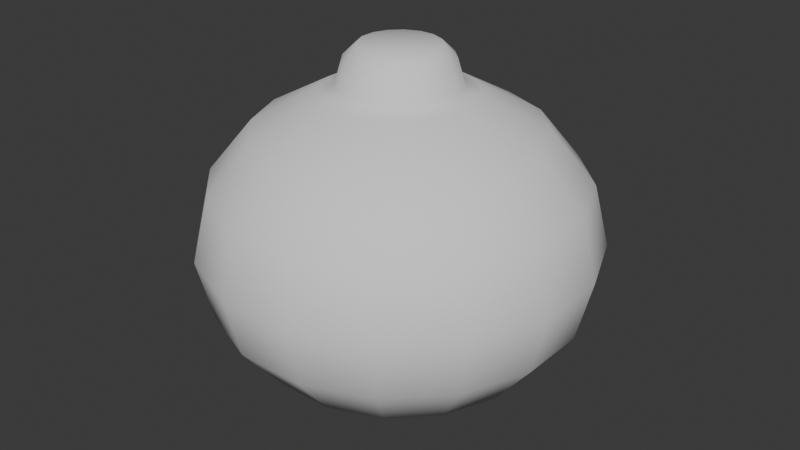# Source: farolillo_v6_auo1003.blend  (saved by Blender 4.5.91; exported with 4.5.12 LTS)
import bpy
from mathutils import Matrix  # noqa: F401  (used for matrix-valued properties, if any)

bpy.ops.wm.read_factory_settings(use_empty=True)
scene = bpy.context.scene
scene.name = 'Scene'

# ---- collections
col_collection = bpy.data.collections.new('Collection'); scene.collection.children.link(col_collection)

# ---- materials (node trees are filled in below, after node groups)
mat_farolillos = bpy.data.materials.new('Farolillos')
mat_farolillos.roughness = 1.0

# ---- material node trees
mat_farolillos.use_nodes = True; mat_farolillos.node_tree.nodes.clear()
_N = mat_farolillos.node_tree.nodes; _L = mat_farolillos.node_tree.links
n0 = _N.new('ShaderNodeBsdfPrincipled'); n0.name = 'Principled BSDF'; n0.location = (0, 300)
n0.inputs[2].default_value = 1.0
n0.inputs[13].default_value = 0.0
n1 = _N.new('ShaderNodeOutputMaterial'); n1.name = 'Material Output'; n1.location = (280, 300)
_L.new(n0.outputs[0], n1.inputs[0])
n1.is_active_output = True

# ---- world
world_world = bpy.data.worlds.new('World'); scene.world = world_world
world_world.use_nodes = True; world_world.node_tree.nodes.clear()
_N = world_world.node_tree.nodes; _L = world_world.node_tree.links
n0 = _N.new('ShaderNodeOutputWorld'); n0.name = 'World Output'; n0.location = (200, 100)
n1 = _N.new('ShaderNodeBackground'); n1.name = 'Background'; n1.location = (-200, 100)
n1.inputs[0].default_value = (0.05088, 0.05088, 0.05088, 1.0)
_L.new(n1.outputs[0], n0.inputs[0])
n0.is_active_output = True
world_world.color = (0.05088, 0.05088, 0.05088)
world_world.sun_shadow_jitter_overblur = 0.0

# ---- meshes
me_sphere = bpy.data.meshes.new('Sphere')
me_sphere.from_pydata([(0.03093, 0.1554, 0.3752), (0.03901, 0.196, 0.364), (0.07209, 0.3623, 0.2718), (0.09419, 0.4734, 0.1338), (0.1019, 0.5124, -0.02892), (0.09419, 0.4734, -0.1917), (0.07209, 0.3623, -0.3296), (0.03901, 0.196, -0.4218), (0.01989, 0.09985, -0.446), (0.08809, 0.1317, 0.3752), (0.1111, 0.1661, 0.364), (0.2053, 0.3071, 0.2718), (0.2682, 0.4013, 0.1338), (0.2903, 0.4344, -0.02892), (0.2682, 0.4013, -0.1917), (0.2053, 0.3071, -0.3296), (0.1111, 0.1661, -0.4218), (0.05664, 0.08463, -0.446), (0.1318, 0.08796, 0.3752), (0.1663, 0.111, 0.364), (0.3072, 0.2052, 0.2718), (0.4014, 0.2681, 0.1338), (0.4345, 0.2902, -0.02892), (0.4014, 0.2681, -0.1917), (0.3072, 0.2052, -0.3296), (0.1663, 0.111, -0.4218), (0.08476, 0.05651, -0.446), (0.02683, 0.1347, 0.4477), (0.1555, 0.0308, 0.3752), (0.1961, 0.03888, 0.364), (0.3624, 0.07195, 0.2718), (0.4735, 0.09405, 0.1338), (0.5125, 0.1018, -0.02892), (0.4735, 0.09405, -0.1917), (0.3624, 0.07195, -0.3296), (0.1961, 0.03888, -0.4218), (0.09999, 0.01975, -0.446), (0.1555, -0.03107, 0.3752), (0.1961, -0.03914, 0.364), (0.3624, -0.07222, 0.2718), (0.4735, -0.09432, 0.1338), (0.5125, -0.1021, -0.02892), (0.4735, -0.09432, -0.1917), (0.3624, -0.07222, -0.3296), (0.1961, -0.03914, -0.4218), (0.09999, -0.02002, -0.446), (0.1318, -0.08823, 0.3752), (0.1663, -0.1112, 0.364), (0.3072, -0.2054, 0.2718), (0.4014, -0.2683, 0.1338), (0.4345, -0.2904, -0.02892), (0.4014, -0.2683, -0.1917), (0.3072, -0.2054, -0.3296), (0.1663, -0.1112, -0.4218), (0.08476, -0.05677, -0.446), (0.08809, -0.132, 0.3752), (0.1111, -0.1664, 0.364), (0.2053, -0.3074, 0.2718), (0.2682, -0.4016, 0.1338), (0.2903, -0.4346, -0.02892), (0.2682, -0.4016, -0.1917), (0.2053, -0.3074, -0.3296), (0.1111, -0.1664, -0.4218), (0.05664, -0.0849, -0.446), (0.03093, -0.1557, 0.3752), (0.03901, -0.1963, 0.364), (0.07209, -0.3625, 0.2718), (0.09419, -0.4736, 0.1338), (0.1019, -0.5126, -0.02892), (0.09419, -0.4736, -0.1917), (0.07209, -0.3625, -0.3296), (0.03901, -0.1963, -0.4218), (0.01989, -0.1001, -0.446), (-0.03093, -0.1557, 0.3752), (-0.03901, -0.1963, 0.364), (-0.07209, -0.3625, 0.2718), (-0.09419, -0.4736, 0.1338), (-0.1019, -0.5126, -0.02892), (-0.09419, -0.4736, -0.1917), (-0.07209, -0.3625, -0.3296), (-0.03901, -0.1963, -0.4218), (-0.01989, -0.1001, -0.446), (-0.08809, -0.132, 0.3752), (-0.1111, -0.1664, 0.364), (-0.2053, -0.3074, 0.2718), (-0.2682, -0.4015, 0.1338), (-0.2903, -0.4346, -0.02892), (-0.2682, -0.4015, -0.1917), (-0.2053, -0.3074, -0.3296), (-0.1111, -0.1664, -0.4218), (-0.05664, -0.0849, -0.446), (0.01989, 0.09985, -0.481), (-0.1318, -0.08823, 0.3752), (-0.1663, -0.1112, 0.364), (-0.3072, -0.2054, 0.2718), (-0.4014, -0.2683, 0.1338), (-0.4345, -0.2904, -0.02892), (-0.4014, -0.2683, -0.1917), (-0.3072, -0.2054, -0.3296), (-0.1663, -0.1112, -0.4218), (-0.08476, -0.05677, -0.446), (-0.1555, -0.03107, 0.3752), (-0.1961, -0.03914, 0.364), (-0.3624, -0.07222, 0.2718), (-0.4735, -0.09432, 0.1338), (-0.5125, -0.1021, -0.02892), (-0.4735, -0.09432, -0.1917), (-0.3624, -0.07222, -0.3296), (-0.1961, -0.03914, -0.4218), (-0.09999, -0.02002, -0.446), (-0.1555, 0.0308, 0.3752), (-0.1961, 0.03888, 0.364), (-0.3624, 0.07195, 0.2718), (-0.4735, 0.09405, 0.1338), (-0.5125, 0.1018, -0.02892), (-0.4735, 0.09405, -0.1917), (-0.3624, 0.07195, -0.3296), (-0.1961, 0.03888, -0.4218), (-0.09999, 0.01975, -0.446), (-0.1318, 0.08796, 0.3752), (-0.1663, 0.111, 0.364), (-0.3072, 0.2052, 0.2718), (-0.4014, 0.2681, 0.1338), (-0.4345, 0.2902, -0.02892), (-0.4014, 0.2681, -0.1917), (-0.3072, 0.2052, -0.3296), (-0.1663, 0.111, -0.4218), (-0.08476, 0.0565, -0.446), (-0.08809, 0.1317, 0.3752), (-0.1111, 0.1661, 0.364), (-0.2053, 0.3071, 0.2718), (-0.2682, 0.4013, 0.1338), (-0.2903, 0.4344, -0.02892), (-0.2682, 0.4013, -0.1917), (-0.2053, 0.3071, -0.3296), (-0.1111, 0.1661, -0.4218), (-0.05664, 0.08463, -0.446), (-0.03093, 0.1554, 0.3752), (-0.03901, 0.196, 0.364), (-0.07209, 0.3623, 0.2718), (-0.09419, 0.4734, 0.1338), (-0.1019, 0.5124, -0.02892), (-0.09419, 0.4734, -0.1917), (-0.07209, 0.3623, -0.3296), (-0.03901, 0.196, -0.4218), (-0.01989, 0.09985, -0.446), (0.07641, 0.1142, 0.4477), (0.1143, 0.07627, 0.4477), (0.1349, 0.0267, 0.4477), (0.1349, -0.02696, 0.4477), (0.1143, -0.07654, 0.4477), (0.07641, -0.1145, 0.4477), (0.02683, -0.135, 0.4477), (-0.02683, -0.135, 0.4477), (-0.07641, -0.1145, 0.4477), (-0.1143, -0.07654, 0.4477), (-0.1349, -0.02696, 0.4477), (-0.1349, 0.0267, 0.4477), (-0.1143, 0.07627, 0.4477), (-0.07641, 0.1142, 0.4477), (-0.02683, 0.1347, 0.4477), (0.05664, 0.08463, -0.481), (0.08476, 0.05651, -0.481), (0.09999, 0.01975, -0.481), (0.09999, -0.02002, -0.481), (0.08476, -0.05677, -0.481), (0.05664, -0.0849, -0.481), (0.01989, -0.1001, -0.481), (-0.01989, -0.1001, -0.481), (-0.05664, -0.0849, -0.481), (-0.08476, -0.05677, -0.481), (-0.09999, -0.02002, -0.481), (-0.09999, 0.01975, -0.481), (-0.08476, 0.0565, -0.481), (-0.05664, 0.08463, -0.481), (-0.01989, 0.09985, -0.481), (0.02025, 0.1017, 0.4803), (-0.02025, 0.1017, 0.4803), (-0.05766, 0.08617, 0.4803), (-0.0863, 0.05753, 0.4803), (-0.1018, 0.02012, 0.4803), (-0.1018, -0.02039, 0.4803), (-0.0863, -0.0578, 0.4803), (-0.05766, -0.08643, 0.4803), (-0.02025, -0.1019, 0.4803), (0.02025, -0.1019, 0.4803), (0.05766, -0.08643, 0.4803), (0.0863, -0.0578, 0.4803), (0.1018, -0.02039, 0.4803), (0.1018, 0.02012, 0.4803), (0.0863, 0.05753, 0.4803), (0.05766, 0.08617, 0.4803)], [], [(137, 128, 159, 160), (127, 136, 174, 173), (139, 138, 1, 2), (138, 137, 0, 1), (143, 142, 5, 6), (140, 139, 2, 3), (144, 143, 6, 7), (140, 3, 4, 141), (145, 144, 7, 8), (13, 14, 5, 4), (7, 16, 17, 8), (28, 18, 147, 148), (8, 91, 175, 145), (20, 11, 10, 19), (0, 9, 10, 1), (11, 12, 3, 2), (11, 2, 1, 10), (15, 16, 7, 6), (12, 13, 4, 3), (18, 9, 146, 147), (118, 127, 173, 172), (16, 25, 26, 17), (22, 23, 14, 13), (64, 55, 151, 152), (63, 72, 167, 166), (34, 24, 23, 33), (9, 18, 19, 10), (24, 15, 14, 23), (20, 21, 12, 11), (24, 25, 16, 15), (12, 21, 22, 13), (119, 110, 157, 158), (45, 54, 165, 164), (32, 33, 23, 22), (128, 119, 158, 159), (17, 26, 162, 161), (29, 30, 20, 19), (28, 29, 19, 18), (43, 44, 35, 34), (30, 31, 21, 20), (34, 35, 25, 24), (21, 31, 32, 22), (25, 35, 36, 26), (55, 46, 150, 151), (90, 100, 170, 169), (81, 90, 169, 168), (38, 39, 30, 29), (28, 37, 38, 29), (42, 43, 34, 33), (49, 40, 39, 48), (40, 41, 32, 31), (40, 31, 30, 39), (41, 42, 33, 32), (35, 44, 45, 36), (92, 82, 154, 155), (46, 37, 149, 150), (37, 46, 47, 38), (47, 48, 39, 38), (51, 52, 43, 42), (62, 53, 52, 61), (53, 44, 43, 52), (49, 50, 41, 40), (41, 50, 51, 42), (44, 53, 54, 45), (82, 73, 153, 154), (54, 63, 166, 165), (56, 57, 48, 47), (60, 61, 52, 51), (57, 58, 49, 48), (67, 68, 59, 58), (58, 59, 50, 49), (50, 59, 60, 51), (53, 62, 63, 54), (9, 0, 27, 146), (8, 17, 161, 91), (46, 55, 56, 47), (37, 28, 148, 149), (109, 118, 172, 171), (69, 70, 61, 60), (66, 67, 58, 57), (70, 71, 62, 61), (77, 68, 67, 76), (68, 69, 60, 59), (62, 71, 72, 63), (72, 81, 168, 167), (65, 66, 57, 56), (64, 65, 56, 55), (0, 137, 160, 27), (36, 45, 164, 163), (75, 76, 67, 66), (78, 79, 70, 69), (79, 80, 71, 70), (86, 87, 78, 77), (77, 78, 69, 68), (71, 80, 81, 72), (65, 74, 75, 66), (64, 73, 74, 65), (110, 101, 156, 157), (136, 145, 175, 174), (84, 85, 76, 75), (88, 89, 80, 79), (85, 86, 77, 76), (96, 97, 87, 86), (80, 89, 90, 81), (73, 64, 152, 153), (83, 84, 75, 74), (73, 82, 83, 74), (78, 87, 88, 79), (26, 36, 163, 162), (98, 99, 89, 88), (95, 96, 86, 85), (106, 97, 96, 105), (89, 99, 100, 90), (93, 94, 84, 83), (92, 93, 83, 82), (97, 98, 88, 87), (94, 95, 85, 84), (104, 105, 96, 95), (107, 108, 99, 98), (115, 106, 105, 114), (99, 108, 109, 100), (101, 92, 155, 156), (102, 103, 94, 93), (92, 101, 102, 93), (106, 107, 98, 97), (94, 103, 104, 95), (107, 116, 117, 108), (113, 114, 105, 104), (124, 125, 116, 115), (108, 117, 118, 109), (111, 112, 103, 102), (101, 110, 111, 102), (115, 116, 107, 106), (103, 112, 113, 104), (100, 109, 171, 170), (122, 123, 114, 113), (123, 124, 115, 114), (117, 126, 127, 118), (130, 121, 120, 129), (110, 119, 120, 111), (121, 122, 113, 112), (121, 112, 111, 120), (116, 125, 126, 117), (126, 135, 136, 127), (132, 133, 124, 123), (143, 134, 133, 142), (119, 128, 129, 120), (134, 125, 124, 133), (130, 131, 122, 121), (134, 135, 126, 125), (122, 131, 132, 123), (141, 142, 133, 132), (138, 139, 130, 129), (137, 138, 129, 128), (142, 141, 4, 5), (139, 140, 131, 130), (143, 144, 135, 134), (131, 140, 141, 132), (135, 144, 145, 136), (155, 154, 183, 182), (159, 158, 179, 178), (149, 148, 189, 188), (156, 155, 182, 181), (160, 159, 178, 177), (146, 27, 176, 191), (153, 152, 185, 184), (160, 177, 176, 27), (150, 149, 188, 187), (157, 156, 181, 180), (147, 146, 191, 190), (154, 153, 184, 183), (151, 150, 187, 186), (158, 157, 180, 179), (148, 147, 190, 189), (175, 168, 169, 174), (174, 169, 170, 173), (152, 151, 186, 185), (91, 161, 166, 167), (161, 162, 165, 166), (162, 163, 164, 165), (170, 171, 172, 173), (167, 168, 175, 91), (176, 177, 184, 185), (177, 178, 183, 184), (191, 186, 187, 190), (176, 185, 186, 191), (180, 181, 182, 179), (179, 182, 183, 178), (14, 15, 6, 5), (190, 187, 188, 189)])
me_sphere.polygons.foreach_set('use_smooth', [True] * 190)
_uv = me_sphere.uv_layers.new(name='UVMap')
_uv.uv.foreach_set('vector', [0.8307, 0.01356, 0.8524, 0.04255, 0.8212, 0.05959, 0.8079, 0.04327, 0.6879, 0.2413, 0.6879, 0.2204, 0.7027, 0.2232, 0.7027, 0.2384, 0.5761, 0.1716, 0.6369, 0.1867, 0.6331, 0.2221, 0.5703, 0.2105, 0.6369, 0.1867, 0.6568, 0.1901, 0.6546, 0.2234, 0.6331, 0.2221, 0.4153, 0.151, 0.4588, 0.1535, 0.4545, 0.1938, 0.4119, 0.1884, 0.5326, 0.163, 0.5761, 0.1716, 0.5703, 0.2105, 0.5265, 0.204, 0.3551, 0.1519, 0.4153, 0.151, 0.4119, 0.1884, 0.3521, 0.1836, 0.5326, 0.163, 0.5265, 0.204, 0.4904, 0.1986, 0.4957, 0.1573, 0.3089, 0.1512, 0.3551, 0.1519, 0.3521, 0.1836, 0.3045, 0.1759, 0.4847, 0.2389, 0.4486, 0.2331, 0.4545, 0.1938, 0.4904, 0.1986, 0.3521, 0.1836, 0.344, 0.2151, 0.2942, 0.2022, 0.3045, 0.1759, 0.7067, 0.03465, 0.7313, 0.0123, 0.7486, 0.04146, 0.7334, 0.0553, 0.7093, 0.1856, 0.7185, 0.1976, 0.7082, 0.2089, 0.6954, 0.201, 0.5613, 0.2928, 0.5663, 0.2507, 0.6323, 0.2597, 0.6314, 0.3007, 0.6546, 0.2234, 0.6556, 0.2603, 0.6323, 0.2597, 0.6331, 0.2221, 0.5663, 0.2507, 0.5212, 0.2447, 0.5265, 0.204, 0.5703, 0.2105, 0.5663, 0.2507, 0.5703, 0.2105, 0.6331, 0.2221, 0.6323, 0.2597, 0.4054, 0.2256, 0.344, 0.2151, 0.3521, 0.1836, 0.4119, 0.1884, 0.5212, 0.2447, 0.4847, 0.2389, 0.4904, 0.1986, 0.5265, 0.204, 0.7313, 0.0123, 0.7626, 0.0001111, 0.768, 0.03419, 0.7486, 0.04146, 0.6956, 0.2608, 0.6879, 0.2413, 0.7027, 0.2384, 0.7081, 0.2527, 0.344, 0.2151, 0.3351, 0.2492, 0.2823, 0.2309, 0.2942, 0.2022, 0.4783, 0.279, 0.4413, 0.2724, 0.4486, 0.2331, 0.4847, 0.2389, 0.7185, 0.1601, 0.6968, 0.1311, 0.728, 0.1141, 0.7413, 0.1304, 0.7955, 0.2371, 0.787, 0.2572, 0.7738, 0.2486, 0.7799, 0.2339, 0.3856, 0.3022, 0.3976, 0.2637, 0.4413, 0.2724, 0.4322, 0.3122, 0.6556, 0.2603, 0.6576, 0.3005, 0.6314, 0.3007, 0.6323, 0.2597, 0.3976, 0.2637, 0.4054, 0.2256, 0.4486, 0.2331, 0.4413, 0.2724, 0.5613, 0.2928, 0.5156, 0.2858, 0.5212, 0.2447, 0.5663, 0.2507, 0.3976, 0.2637, 0.3351, 0.2492, 0.344, 0.2151, 0.4054, 0.2256, 0.5212, 0.2447, 0.5156, 0.2858, 0.4783, 0.279, 0.4847, 0.2389, 0.8613, 0.07591, 0.8575, 0.1093, 0.8249, 0.09997, 0.8271, 0.07951, 0.7881, 0.1927, 0.7962, 0.2147, 0.7801, 0.2179, 0.7743, 0.2031, 0.4714, 0.3186, 0.4322, 0.3122, 0.4413, 0.2724, 0.4783, 0.279, 0.8524, 0.04255, 0.8613, 0.07591, 0.8271, 0.07951, 0.8212, 0.05959, 0.7279, 0.1761, 0.7488, 0.1738, 0.7475, 0.1891, 0.7322, 0.1907, 0.6339, 0.3467, 0.5586, 0.3367, 0.5613, 0.2928, 0.6314, 0.3007, 0.6624, 0.3454, 0.6339, 0.3467, 0.6314, 0.3007, 0.6576, 0.3005, 0.3712, 0.3444, 0.3025, 0.3203, 0.32, 0.2834, 0.3856, 0.3022, 0.5586, 0.3367, 0.5102, 0.3281, 0.5156, 0.2858, 0.5613, 0.2928, 0.3856, 0.3022, 0.32, 0.2834, 0.3351, 0.2492, 0.3976, 0.2637, 0.5156, 0.2858, 0.5102, 0.3281, 0.4714, 0.3186, 0.4783, 0.279, 0.3351, 0.2492, 0.32, 0.2834, 0.2643, 0.2609, 0.2823, 0.2309, 0.6968, 0.1311, 0.6879, 0.09777, 0.7221, 0.09416, 0.728, 0.1141, 0.7522, 0.2818, 0.7305, 0.283, 0.7326, 0.2678, 0.7484, 0.2667, 0.7719, 0.2728, 0.7522, 0.2818, 0.7484, 0.2667, 0.7628, 0.26, 0.6358, 0.3969, 0.5554, 0.3855, 0.5586, 0.3367, 0.6339, 0.3467, 0.6624, 0.3454, 0.6666, 0.3957, 0.6358, 0.3969, 0.6339, 0.3467, 0.4214, 0.3537, 0.3712, 0.3444, 0.3856, 0.3022, 0.4322, 0.3122, 0.4929, 0.4275, 0.5034, 0.3729, 0.5554, 0.3855, 0.5476, 0.4404, 0.5034, 0.3729, 0.4651, 0.3543, 0.4714, 0.3186, 0.5102, 0.3281, 0.5034, 0.3729, 0.5102, 0.3281, 0.5586, 0.3367, 0.5554, 0.3855, 0.4651, 0.3543, 0.4214, 0.3537, 0.4322, 0.3122, 0.4714, 0.3186, 0.32, 0.2834, 0.3025, 0.3203, 0.2436, 0.2927, 0.2643, 0.2609, 0.8179, 0.1614, 0.7865, 0.1735, 0.7812, 0.1395, 0.8006, 0.1322, 0.6879, 0.09777, 0.6917, 0.06432, 0.7243, 0.0737, 0.7221, 0.09416, 0.6666, 0.3957, 0.6688, 0.4513, 0.6347, 0.4518, 0.6358, 0.3969, 0.6347, 0.4518, 0.5476, 0.4404, 0.5554, 0.3855, 0.6358, 0.3969, 0.4057, 0.4048, 0.3545, 0.3905, 0.3712, 0.3444, 0.4214, 0.3537, 0.2573, 0.4029, 0.2831, 0.3618, 0.3545, 0.3905, 0.3326, 0.4381, 0.2831, 0.3618, 0.3025, 0.3203, 0.3712, 0.3444, 0.3545, 0.3905, 0.4929, 0.4275, 0.4492, 0.4151, 0.4651, 0.3543, 0.5034, 0.3729, 0.4651, 0.3543, 0.4492, 0.4151, 0.4057, 0.4048, 0.4214, 0.3537, 0.3025, 0.3203, 0.2831, 0.3618, 0.2217, 0.328, 0.2436, 0.2927, 0.7865, 0.1735, 0.752, 0.1736, 0.7604, 0.1391, 0.7812, 0.1395, 0.7962, 0.2147, 0.7955, 0.2371, 0.7799, 0.2339, 0.7801, 0.2179, 0.6341, 0.5115, 0.5415, 0.4985, 0.5476, 0.4404, 0.6347, 0.4518, 0.3869, 0.4584, 0.3326, 0.4381, 0.3545, 0.3905, 0.4057, 0.4048, 0.5415, 0.4985, 0.4809, 0.4857, 0.4929, 0.4275, 0.5476, 0.4404, 0.4654, 0.5476, 0.4147, 0.5329, 0.4332, 0.4727, 0.4809, 0.4857, 0.4809, 0.4857, 0.4332, 0.4727, 0.4492, 0.4151, 0.4929, 0.4275, 0.4492, 0.4151, 0.4332, 0.4727, 0.3869, 0.4584, 0.4057, 0.4048, 0.2831, 0.3618, 0.2573, 0.4029, 0.1948, 0.3637, 0.2217, 0.328, 0.7626, 0.0001111, 0.7972, 0.0001111, 0.7888, 0.0346, 0.768, 0.03419, 0.7093, 0.1856, 0.7279, 0.1761, 0.7322, 0.1907, 0.7185, 0.1976, 0.6688, 0.4513, 0.6702, 0.5118, 0.6341, 0.5115, 0.6347, 0.4518, 0.6917, 0.06432, 0.7067, 0.03465, 0.7334, 0.0553, 0.7243, 0.0737, 0.7103, 0.2759, 0.6956, 0.2608, 0.7081, 0.2527, 0.7179, 0.2636, 0.3658, 0.5156, 0.3097, 0.4909, 0.3326, 0.4381, 0.3869, 0.4584, 0.5292, 0.561, 0.4654, 0.5476, 0.4809, 0.4857, 0.5415, 0.4985, 0.3097, 0.4909, 0.2309, 0.4482, 0.2573, 0.4029, 0.3326, 0.4381, 0.393, 0.5974, 0.4147, 0.5329, 0.4654, 0.5476, 0.4485, 0.614, 0.4147, 0.5329, 0.3658, 0.5156, 0.3869, 0.4584, 0.4332, 0.4727, 0.2573, 0.4029, 0.2309, 0.4482, 0.1677, 0.4021, 0.1948, 0.3637, 0.787, 0.2572, 0.7719, 0.2728, 0.7628, 0.26, 0.7738, 0.2486, 0.6295, 0.5749, 0.5292, 0.561, 0.5415, 0.4985, 0.6341, 0.5115, 0.6681, 0.576, 0.6295, 0.5749, 0.6341, 0.5115, 0.6702, 0.5118, 0.7972, 0.0001111, 0.8307, 0.01356, 0.8079, 0.04327, 0.7888, 0.0346, 0.7697, 0.1792, 0.7881, 0.1927, 0.7743, 0.2031, 0.7623, 0.1934, 0.5193, 0.6278, 0.4485, 0.614, 0.4654, 0.5476, 0.5292, 0.561, 0.3403, 0.5763, 0.2801, 0.5448, 0.3097, 0.4909, 0.3658, 0.5156, 0.2801, 0.5448, 0.2, 0.4928, 0.2309, 0.4482, 0.3097, 0.4909, 0.3674, 0.6687, 0.3082, 0.6419, 0.3403, 0.5763, 0.393, 0.5974, 0.393, 0.5974, 0.3403, 0.5763, 0.3658, 0.5156, 0.4147, 0.5329, 0.2309, 0.4482, 0.2, 0.4928, 0.1381, 0.4406, 0.1677, 0.4021, 0.6295, 0.5749, 0.6266, 0.641, 0.5193, 0.6278, 0.5292, 0.561, 0.6681, 0.576, 0.6659, 0.6421, 0.6266, 0.641, 0.6295, 0.5749, 0.8575, 0.1093, 0.8425, 0.139, 0.8158, 0.1184, 0.8249, 0.09997, 0.6879, 0.2204, 0.6954, 0.201, 0.7082, 0.2089, 0.7027, 0.2232, 0.5101, 0.7009, 0.4306, 0.6877, 0.4485, 0.614, 0.5193, 0.6278, 0.2435, 0.6011, 0.1629, 0.5342, 0.2, 0.4928, 0.2801, 0.5448, 0.4306, 0.6877, 0.3674, 0.6687, 0.393, 0.5974, 0.4485, 0.614, 0.3354, 0.7523, 0.2678, 0.7169, 0.3082, 0.6419, 0.3674, 0.6687, 0.2, 0.4928, 0.1629, 0.5342, 0.1046, 0.475, 0.1381, 0.4406, 0.752, 0.1736, 0.7185, 0.1601, 0.7413, 0.1304, 0.7604, 0.1391, 0.6253, 0.7076, 0.5101, 0.7009, 0.5193, 0.6278, 0.6266, 0.641, 0.6659, 0.6421, 0.6647, 0.7087, 0.6253, 0.7076, 0.6266, 0.641, 0.3403, 0.5763, 0.3082, 0.6419, 0.2435, 0.6011, 0.2801, 0.5448, 0.7488, 0.1738, 0.7697, 0.1792, 0.7623, 0.1934, 0.7475, 0.1891, 0.1985, 0.6631, 0.119, 0.5751, 0.1629, 0.5342, 0.2435, 0.6011, 0.4094, 0.7727, 0.3354, 0.7523, 0.3674, 0.6687, 0.4306, 0.6877, 0.2127, 0.803, 0.2678, 0.7169, 0.3354, 0.7523, 0.2932, 0.8592, 0.1629, 0.5342, 0.119, 0.5751, 0.07051, 0.5046, 0.1046, 0.475, 0.625, 0.7764, 0.4996, 0.7818, 0.5101, 0.7009, 0.6253, 0.7076, 0.6638, 0.7736, 0.625, 0.7764, 0.6253, 0.7076, 0.6647, 0.7087, 0.2678, 0.7169, 0.1985, 0.6631, 0.2435, 0.6011, 0.3082, 0.6419, 0.4996, 0.7818, 0.4094, 0.7727, 0.4306, 0.6877, 0.5101, 0.7009, 0.3892, 0.8747, 0.2932, 0.8592, 0.3354, 0.7523, 0.4094, 0.7727, 0.1371, 0.7247, 0.06673, 0.6073, 0.119, 0.5751, 0.1985, 0.6631, 0.1313, 0.8992, 0.2127, 0.803, 0.2932, 0.8592, 0.2448, 0.9768, 0.119, 0.5751, 0.06673, 0.6073, 0.03536, 0.5258, 0.07051, 0.5046, 0.8425, 0.139, 0.8179, 0.1614, 0.8006, 0.1322, 0.8158, 0.1184, 0.6346, 0.8415, 0.5002, 0.8723, 0.4996, 0.7818, 0.625, 0.7764, 0.6638, 0.7736, 0.67, 0.8323, 0.6346, 0.8415, 0.625, 0.7764, 0.2127, 0.803, 0.1371, 0.7247, 0.1985, 0.6631, 0.2678, 0.7169, 0.4996, 0.7818, 0.5002, 0.8723, 0.3892, 0.8747, 0.4094, 0.7727, 0.1371, 0.7247, 0.05012, 0.7818, 0.006015, 0.6272, 0.06673, 0.6073, 0.3794, 0.9999, 0.2448, 0.9768, 0.2932, 0.8592, 0.3892, 0.8747, 0.4602, 0.06121, 0.4079, 0.06899, 0.3916, 0.02207, 0.4536, 0.001609, 0.06673, 0.6073, 0.006015, 0.6272, 0.0001111, 0.535, 0.03536, 0.5258, 0.6564, 0.9001, 0.5211, 0.9728, 0.5002, 0.8723, 0.6346, 0.8415, 0.67, 0.8323, 0.6877, 0.8816, 0.6564, 0.9001, 0.6346, 0.8415, 0.1313, 0.8992, 0.05012, 0.7818, 0.1371, 0.7247, 0.2127, 0.803, 0.5002, 0.8723, 0.5211, 0.9728, 0.3794, 0.9999, 0.3892, 0.8747, 0.7305, 0.283, 0.7103, 0.2759, 0.7179, 0.2636, 0.7326, 0.2678, 0.5526, 0.07233, 0.5069, 0.06281, 0.5144, 0.0001111, 0.5727, 0.01635, 0.5069, 0.06281, 0.4602, 0.06121, 0.4536, 0.001609, 0.5144, 0.0001111, 0.3286, 0.06392, 0.3443, 0.09101, 0.3046, 0.1093, 0.2954, 0.09419, 0.5866, 0.1325, 0.6014, 0.09182, 0.6581, 0.1259, 0.6457, 0.1551, 0.6877, 0.1153, 0.673, 0.1348, 0.6581, 0.1259, 0.6764, 0.1027, 0.6014, 0.09182, 0.5526, 0.07233, 0.5727, 0.01635, 0.627, 0.0504, 0.6014, 0.09182, 0.627, 0.0504, 0.6764, 0.1027, 0.6581, 0.1259, 0.3916, 0.02207, 0.4079, 0.06899, 0.3443, 0.09101, 0.3286, 0.06392, 0.3443, 0.09101, 0.3522, 0.1212, 0.3089, 0.1288, 0.3046, 0.1093, 0.501, 0.1132, 0.4608, 0.1103, 0.4602, 0.06121, 0.5069, 0.06281, 0.4153, 0.151, 0.4138, 0.1119, 0.4608, 0.1103, 0.4588, 0.1535, 0.673, 0.1348, 0.6632, 0.1606, 0.6457, 0.1551, 0.6581, 0.1259, 0.4138, 0.1119, 0.4079, 0.06899, 0.4602, 0.06121, 0.4608, 0.1103, 0.5866, 0.1325, 0.5409, 0.12, 0.5526, 0.07233, 0.6014, 0.09182, 0.4138, 0.1119, 0.3522, 0.1212, 0.3443, 0.09101, 0.4079, 0.06899, 0.5526, 0.07233, 0.5409, 0.12, 0.501, 0.1132, 0.5069, 0.06281, 0.4957, 0.1573, 0.4588, 0.1535, 0.4608, 0.1103, 0.501, 0.1132, 0.6369, 0.1867, 0.5761, 0.1716, 0.5866, 0.1325, 0.6457, 0.1551, 0.6568, 0.1901, 0.6369, 0.1867, 0.6457, 0.1551, 0.6632, 0.1606, 0.4588, 0.1535, 0.4957, 0.1573, 0.4904, 0.1986, 0.4545, 0.1938, 0.5761, 0.1716, 0.5326, 0.163, 0.5409, 0.12, 0.5866, 0.1325, 0.4153, 0.151, 0.3551, 0.1519, 0.3522, 0.1212, 0.4138, 0.1119, 0.5409, 0.12, 0.5326, 0.163, 0.4957, 0.1573, 0.501, 0.1132, 0.3522, 0.1212, 0.3551, 0.1519, 0.3089, 0.1512, 0.3089, 0.1288, 0.8006, 0.1322, 0.7812, 0.1395, 0.7786, 0.1225, 0.7918, 0.1176, 0.8212, 0.05959, 0.8271, 0.07951, 0.81, 0.08137, 0.806, 0.06803, 0.7243, 0.0737, 0.7334, 0.0553, 0.7469, 0.06562, 0.7406, 0.07833, 0.8158, 0.1184, 0.8006, 0.1322, 0.7918, 0.1176, 0.8023, 0.108, 0.8079, 0.04327, 0.8212, 0.05959, 0.806, 0.06803, 0.7971, 0.05748, 0.768, 0.03419, 0.7888, 0.0346, 0.7846, 0.05155, 0.7706, 0.05116, 0.7604, 0.1391, 0.7413, 0.1304, 0.7521, 0.1162, 0.7646, 0.1221, 0.8079, 0.04327, 0.7971, 0.05748, 0.7846, 0.05155, 0.7888, 0.0346, 0.7221, 0.09416, 0.7243, 0.0737, 0.7406, 0.07833, 0.7392, 0.09231, 0.8249, 0.09997, 0.8158, 0.1184, 0.8023, 0.108, 0.8086, 0.09533, 0.7486, 0.04146, 0.768, 0.03419, 0.7706, 0.05116, 0.7574, 0.05606, 0.7812, 0.1395, 0.7604, 0.1391, 0.7646, 0.1221, 0.7786, 0.1225, 0.728, 0.1141, 0.7221, 0.09416, 0.7392, 0.09231, 0.7432, 0.1056, 0.8271, 0.07951, 0.8249, 0.09997, 0.8086, 0.09533, 0.81, 0.08137, 0.7334, 0.0553, 0.7486, 0.04146, 0.7574, 0.05606, 0.7469, 0.06562, 0.7082, 0.2089, 0.7628, 0.26, 0.7484, 0.2667, 0.7027, 0.2232, 0.7027, 0.2232, 0.7484, 0.2667, 0.7326, 0.2678, 0.7027, 0.2384, 0.7413, 0.1304, 0.728, 0.1141, 0.7432, 0.1056, 0.7521, 0.1162, 0.7185, 0.1976, 0.7322, 0.1907, 0.7799, 0.2339, 0.7738, 0.2486, 0.7322, 0.1907, 0.7475, 0.1891, 0.7801, 0.2179, 0.7799, 0.2339, 0.7475, 0.1891, 0.7623, 0.1934, 0.7743, 0.2031, 0.7801, 0.2179, 0.7326, 0.2678, 0.7179, 0.2636, 0.7081, 0.2527, 0.7027, 0.2384, 0.7738, 0.2486, 0.7628, 0.26, 0.7082, 0.2089, 0.7185, 0.1976, 0.7846, 0.05155, 0.7971, 0.05748, 0.7646, 0.1221, 0.7521, 0.1162, 0.7971, 0.05748, 0.806, 0.06803, 0.7786, 0.1225, 0.7646, 0.1221, 0.7706, 0.05116, 0.7432, 0.1056, 0.7392, 0.09231, 0.7574, 0.05606, 0.7846, 0.05155, 0.7521, 0.1162, 0.7432, 0.1056, 0.7706, 0.05116, 0.8086, 0.09533, 0.8023, 0.108, 0.7918, 0.1176, 0.81, 0.08137, 0.81, 0.08137, 0.7918, 0.1176, 0.7786, 0.1225, 0.806, 0.06803, 0.4486, 0.2331, 0.4054, 0.2256, 0.4119, 0.1884, 0.4545, 0.1938, 0.7574, 0.05606, 0.7392, 0.09231, 0.7406, 0.07833, 0.7469, 0.06562])
me_sphere.materials.append(mat_farolillos)
me_sphere.update()
me_sphere.normals_split_custom_set([tuple(v) for v in zip(*[iter([-0.1267, 0.637, 0.7604, -0.3608, 0.54, 0.7604, -0.4747, 0.7105, 0.5194, -0.1667, 0.8381, 0.5195, -0.6009, 0.4015, -0.6911, -0.4016, 0.6009, -0.6911, -0.3633, 0.5436, -0.7566, -0.5437, 0.3633, -0.7566, -0.1238, 0.6223, 0.7729, -0.0653, 0.3283, 0.9423, 0.06532, 0.3284, 0.9423, 0.1238, 0.6223, 0.7729, -0.0653, 0.3283, 0.9423, -0.1267, 0.637, 0.7604, 0.1267, 0.637, 0.7604, 0.06532, 0.3284, 0.9423, -0.1238, 0.6222, -0.773, -0.1741, 0.8753, -0.4511, 0.1741, 0.8753, -0.4512, 0.1238, 0.6223, -0.7729, -0.1741, 0.8753, 0.4511, -0.1238, 0.6223, 0.7729, 0.1238, 0.6223, 0.7729, 0.1741, 0.8753, 0.4512, -0.06321, 0.3179, -0.946, -0.1238, 0.6222, -0.773, 0.1238, 0.6223, -0.7729, 0.06323, 0.3179, -0.946, -0.1741, 0.8753, 0.4511, 0.1741, 0.8753, 0.4512, 0.1951, 0.9808, 4.099e-08, -0.1951, 0.9808, -5.124e-09, -0.141, 0.7089, -0.691, -0.06321, 0.3179, -0.946, 0.06323, 0.3179, -0.946, 0.141, 0.7089, -0.691, 0.5556, 0.8315, 1.537e-08, 0.4958, 0.742, -0.4512, 0.1741, 0.8753, -0.4512, 0.1951, 0.9808, 4.099e-08, 0.06323, 0.3179, -0.946, 0.18, 0.2694, -0.946, 0.4016, 0.6009, -0.6911, 0.141, 0.7089, -0.691, 0.637, 0.1267, 0.7604, 0.54, 0.3608, 0.7604, 0.7105, 0.4747, 0.5195, 0.838, 0.1667, 0.5195, 0.141, 0.7089, -0.691, 0.1275, 0.6413, -0.7566, -0.1276, 0.6412, -0.7567, -0.141, 0.7089, -0.691, 0.5275, 0.3525, 0.773, 0.3525, 0.5275, 0.773, 0.186, 0.2784, 0.9423, 0.2784, 0.1861, 0.9423, 0.1267, 0.637, 0.7604, 0.3608, 0.54, 0.7604, 0.186, 0.2784, 0.9423, 0.06532, 0.3284, 0.9423, 0.3525, 0.5275, 0.773, 0.4958, 0.742, 0.4512, 0.1741, 0.8753, 0.4512, 0.1238, 0.6223, 0.7729, 0.3525, 0.5275, 0.773, 0.1238, 0.6223, 0.7729, 0.06532, 0.3284, 0.9423, 0.186, 0.2784, 0.9423, 0.3525, 0.5275, -0.773, 0.18, 0.2694, -0.946, 0.06323, 0.3179, -0.946, 0.1238, 0.6223, -0.7729, 0.4958, 0.742, 0.4512, 0.5556, 0.8315, 1.537e-08, 0.1951, 0.9808, 4.099e-08, 0.1741, 0.8753, 0.4512, 0.54, 0.3608, 0.7604, 0.3608, 0.54, 0.7604, 0.4747, 0.7105, 0.5194, 0.7105, 0.4747, 0.5195, -0.7089, 0.141, -0.6911, -0.6009, 0.4015, -0.6911, -0.5437, 0.3633, -0.7566, -0.6413, 0.1275, -0.7566, 0.18, 0.2694, -0.946, 0.2695, 0.1801, -0.946, 0.6009, 0.4015, -0.6911, 0.4016, 0.6009, -0.6911, 0.8315, 0.5556, -1.025e-08, 0.742, 0.4958, -0.4512, 0.4958, 0.742, -0.4512, 0.5556, 0.8315, 1.537e-08, 0.1267, -0.637, 0.7604, 0.3608, -0.54, 0.7604, 0.4747, -0.7105, 0.5194, 0.1667, -0.838, 0.5195, 0.4016, -0.6009, -0.6911, 0.141, -0.7089, -0.691, 0.1275, -0.6413, -0.7566, 0.3633, -0.5436, -0.7567, 0.6223, 0.1238, -0.7729, 0.5275, 0.3525, -0.773, 0.742, 0.4958, -0.4512, 0.8753, 0.1741, -0.4511, 0.3608, 0.54, 0.7604, 0.54, 0.3608, 0.7604, 0.2784, 0.1861, 0.9423, 0.186, 0.2784, 0.9423, 0.5275, 0.3525, -0.773, 0.3525, 0.5275, -0.773, 0.4958, 0.742, -0.4512, 0.742, 0.4958, -0.4512, 0.5275, 0.3525, 0.773, 0.742, 0.4958, 0.4512, 0.4958, 0.742, 0.4512, 0.3525, 0.5275, 0.773, 0.5275, 0.3525, -0.773, 0.2695, 0.1801, -0.946, 0.18, 0.2694, -0.946, 0.3525, 0.5275, -0.773, 0.4958, 0.742, 0.4512, 0.742, 0.4958, 0.4512, 0.8315, 0.5556, -1.025e-08, 0.5556, 0.8315, 1.537e-08, -0.54, 0.3608, 0.7604, -0.637, 0.1267, 0.7604, -0.838, 0.1667, 0.5195, -0.7105, 0.4747, 0.5195, 0.7089, -0.141, -0.6911, 0.6009, -0.4015, -0.6911, 0.5437, -0.3633, -0.7566, 0.6413, -0.1275, -0.7566, 0.9808, 0.1951, 2.05e-08, 0.8753, 0.1741, -0.4511, 0.742, 0.4958, -0.4512, 0.8315, 0.5556, -1.025e-08, -0.3608, 0.54, 0.7604, -0.54, 0.3608, 0.7604, -0.7105, 0.4747, 0.5195, -0.4747, 0.7105, 0.5194, 0.4016, 0.6009, -0.6911, 0.6009, 0.4015, -0.6911, 0.5437, 0.3633, -0.7566, 0.3633, 0.5436, -0.7567, 0.3284, 0.06532, 0.9423, 0.6222, 0.1238, 0.773, 0.5275, 0.3525, 0.773, 0.2784, 0.1861, 0.9423, 0.637, 0.1267, 0.7604, 0.3284, 0.06532, 0.9423, 0.2784, 0.1861, 0.9423, 0.54, 0.3608, 0.7604, 0.6223, -0.1238, -0.7729, 0.3178, -0.06319, -0.9461, 0.3178, 0.06322, -0.946, 0.6223, 0.1238, -0.7729, 0.6222, 0.1238, 0.773, 0.8753, 0.1741, 0.4511, 0.742, 0.4958, 0.4512, 0.5275, 0.3525, 0.773, 0.6223, 0.1238, -0.7729, 0.3178, 0.06322, -0.946, 0.2695, 0.1801, -0.946, 0.5275, 0.3525, -0.773, 0.742, 0.4958, 0.4512, 0.8753, 0.1741, 0.4511, 0.9808, 0.1951, 2.05e-08, 0.8315, 0.5556, -1.025e-08, 0.2695, 0.1801, -0.946, 0.3178, 0.06322, -0.946, 0.7089, 0.141, -0.6911, 0.6009, 0.4015, -0.6911, 0.3608, -0.54, 0.7604, 0.54, -0.3608, 0.7604, 0.7105, -0.4747, 0.5195, 0.4747, -0.7105, 0.5194, -0.4016, -0.601, -0.6911, -0.6009, -0.4015, -0.6911, -0.5437, -0.3632, -0.7566, -0.3632, -0.5436, -0.7566, -0.141, -0.7089, -0.691, -0.4016, -0.601, -0.6911, -0.3632, -0.5436, -0.7566, -0.1275, -0.6413, -0.7566, 0.3285, -0.06534, 0.9423, 0.6223, -0.1238, 0.7729, 0.6222, 0.1238, 0.773, 0.3284, 0.06532, 0.9423, 0.637, 0.1267, 0.7604, 0.637, -0.1267, 0.7604, 0.3285, -0.06534, 0.9423, 0.3284, 0.06532, 0.9423, 0.8753, -0.1741, -0.4512, 0.6223, -0.1238, -0.7729, 0.6223, 0.1238, -0.7729, 0.8753, 0.1741, -0.4511, 0.742, -0.4958, 0.4512, 0.8753, -0.1741, 0.4512, 0.6223, -0.1238, 0.7729, 0.5275, -0.3525, 0.773, 0.8753, -0.1741, 0.4512, 0.9808, -0.1951, 4.612e-08, 0.9808, 0.1951, 2.05e-08, 0.8753, 0.1741, 0.4511, 0.8753, -0.1741, 0.4512, 0.8753, 0.1741, 0.4511, 0.6222, 0.1238, 0.773, 0.6223, -0.1238, 0.7729, 0.9808, -0.1951, 4.612e-08, 0.8753, -0.1741, -0.4512, 0.8753, 0.1741, -0.4511, 0.9808, 0.1951, 2.05e-08, 0.3178, 0.06322, -0.946, 0.3178, -0.06319, -0.9461, 0.7089, -0.141, -0.6911, 0.7089, 0.141, -0.6911, -0.54, -0.3608, 0.7604, -0.3608, -0.54, 0.7604, -0.4747, -0.7105, 0.5194, -0.7105, -0.4747, 0.5195, 0.54, -0.3608, 0.7604, 0.637, -0.1267, 0.7604, 0.838, -0.1667, 0.5195, 0.7105, -0.4747, 0.5195, 0.637, -0.1267, 0.7604, 0.54, -0.3608, 0.7604, 0.2784, -0.1861, 0.9423, 0.3285, -0.06534, 0.9423, 0.2784, -0.1861, 0.9423, 0.5275, -0.3525, 0.773, 0.6223, -0.1238, 0.7729, 0.3285, -0.06534, 0.9423, 0.742, -0.4958, -0.4512, 0.5275, -0.3525, -0.773, 0.6223, -0.1238, -0.7729, 0.8753, -0.1741, -0.4512, 0.18, -0.2694, -0.946, 0.2694, -0.18, -0.946, 0.5275, -0.3525, -0.773, 0.3525, -0.5276, -0.7729, 0.2694, -0.18, -0.946, 0.3178, -0.06319, -0.9461, 0.6223, -0.1238, -0.7729, 0.5275, -0.3525, -0.773, 0.742, -0.4958, 0.4512, 0.8315, -0.5556, 5.124e-08, 0.9808, -0.1951, 4.612e-08, 0.8753, -0.1741, 0.4512, 0.9808, -0.1951, 4.612e-08, 0.8315, -0.5556, 5.124e-08, 0.742, -0.4958, -0.4512, 0.8753, -0.1741, -0.4512, 0.3178, -0.06319, -0.9461, 0.2694, -0.18, -0.946, 0.6009, -0.4015, -0.6911, 0.7089, -0.141, -0.6911, -0.3608, -0.54, 0.7604, -0.1267, -0.637, 0.7604, -0.1667, -0.838, 0.5195, -0.4747, -0.7105, 0.5194, 0.6009, -0.4015, -0.6911, 0.4016, -0.6009, -0.6911, 0.3633, -0.5436, -0.7567, 0.5437, -0.3633, -0.7566, 0.186, -0.2784, 0.9423, 0.3525, -0.5276, 0.7729, 0.5275, -0.3525, 0.773, 0.2784, -0.1861, 0.9423, 0.4958, -0.742, -0.4512, 0.3525, -0.5276, -0.7729, 0.5275, -0.3525, -0.773, 0.742, -0.4958, -0.4512, 0.3525, -0.5276, 0.7729, 0.4958, -0.742, 0.4512, 0.742, -0.4958, 0.4512, 0.5275, -0.3525, 0.773, 0.1741, -0.8753, 0.4511, 0.1951, -0.9808, 4.099e-08, 0.5556, -0.8315, 5.124e-08, 0.4958, -0.742, 0.4512, 0.4958, -0.742, 0.4512, 0.5556, -0.8315, 5.124e-08, 0.8315, -0.5556, 5.124e-08, 0.742, -0.4958, 0.4512, 0.8315, -0.5556, 5.124e-08, 0.5556, -0.8315, 5.124e-08, 0.4958, -0.742, -0.4512, 0.742, -0.4958, -0.4512, 0.2694, -0.18, -0.946, 0.18, -0.2694, -0.946, 0.4016, -0.6009, -0.6911, 0.6009, -0.4015, -0.6911, 0.3608, 0.54, 0.7604, 0.1267, 0.637, 0.7604, 0.1667, 0.838, 0.5195, 0.4747, 0.7105, 0.5194, 0.141, 0.7089, -0.691, 0.4016, 0.6009, -0.6911, 0.3633, 0.5436, -0.7567, 0.1275, 0.6413, -0.7566, 0.54, -0.3608, 0.7604, 0.3608, -0.54, 0.7604, 0.186, -0.2784, 0.9423, 0.2784, -0.1861, 0.9423, 0.637, -0.1267, 0.7604, 0.637, 0.1267, 0.7604, 0.838, 0.1667, 0.5195, 0.838, -0.1667, 0.5195, -0.7089, -0.141, -0.6911, -0.7089, 0.141, -0.6911, -0.6413, 0.1275, -0.7566, -0.6413, -0.1275, -0.7566, 0.1741, -0.8753, -0.4511, 0.1238, -0.6222, -0.773, 0.3525, -0.5276, -0.7729, 0.4958, -0.742, -0.4512, 0.1238, -0.6223, 0.7729, 0.1741, -0.8753, 0.4511, 0.4958, -0.742, 0.4512, 0.3525, -0.5276, 0.7729, 0.1238, -0.6222, -0.773, 0.06323, -0.3178, -0.946, 0.18, -0.2694, -0.946, 0.3525, -0.5276, -0.7729, -0.1951, -0.9808, 4.612e-08, 0.1951, -0.9808, 4.099e-08, 0.1741, -0.8753, 0.4511, -0.1741, -0.8753, 0.4512, 0.1951, -0.9808, 4.099e-08, 0.1741, -0.8753, -0.4511, 0.4958, -0.742, -0.4512, 0.5556, -0.8315, 5.124e-08, 0.18, -0.2694, -0.946, 0.06323, -0.3178, -0.946, 0.141, -0.7089, -0.691, 0.4016, -0.6009, -0.6911, 0.141, -0.7089, -0.691, -0.141, -0.7089, -0.691, -0.1275, -0.6413, -0.7566, 0.1275, -0.6413, -0.7566, 0.06533, -0.3285, 0.9423, 0.1238, -0.6223, 0.7729, 0.3525, -0.5276, 0.7729, 0.186, -0.2784, 0.9423, 0.1267, -0.637, 0.7604, 0.06533, -0.3285, 0.9423, 0.186, -0.2784, 0.9423, 0.3608, -0.54, 0.7604, 0.1267, 0.637, 0.7604, -0.1267, 0.637, 0.7604, -0.1667, 0.8381, 0.5195, 0.1667, 0.838, 0.5195, 0.7089, 0.141, -0.6911, 0.7089, -0.141, -0.6911, 0.6413, -0.1275, -0.7566, 0.6413, 0.1276, -0.7566, -0.1238, -0.6222, 0.773, -0.1741, -0.8753, 0.4512, 0.1741, -0.8753, 0.4511, 0.1238, -0.6223, 0.7729, -0.1741, -0.8753, -0.4512, -0.1238, -0.6223, -0.7729, 0.1238, -0.6222, -0.773, 0.1741, -0.8753, -0.4511, -0.1238, -0.6223, -0.7729, -0.06323, -0.3178, -0.946, 0.06323, -0.3178, -0.946, 0.1238, -0.6222, -0.773, -0.5556, -0.8315, 5.124e-08, -0.4958, -0.742, -0.4512, -0.1741, -0.8753, -0.4512, -0.1951, -0.9808, 4.612e-08, -0.1951, -0.9808, 4.612e-08, -0.1741, -0.8753, -0.4512, 0.1741, -0.8753, -0.4511, 0.1951, -0.9808, 4.099e-08, 0.06323, -0.3178, -0.946, -0.06323, -0.3178, -0.946, -0.141, -0.7089, -0.691, 0.141, -0.7089, -0.691, 0.06533, -0.3285, 0.9423, -0.06535, -0.3284, 0.9423, -0.1238, -0.6222, 0.773, 0.1238, -0.6223, 0.7729, 0.1267, -0.637, 0.7604, -0.1267, -0.637, 0.7604, -0.06535, -0.3284, 0.9423, 0.06533, -0.3285, 0.9423, -0.637, 0.1267, 0.7604, -0.637, -0.1267, 0.7604, -0.838, -0.1667, 0.5195, -0.838, 0.1667, 0.5195, -0.4016, 0.6009, -0.6911, -0.141, 0.7089, -0.691, -0.1276, 0.6412, -0.7567, -0.3633, 0.5436, -0.7566, -0.3525, -0.5275, 0.7729, -0.4958, -0.742, 0.4512, -0.1741, -0.8753, 0.4512, -0.1238, -0.6222, 0.773, -0.3525, -0.5275, -0.773, -0.18, -0.2694, -0.946, -0.06323, -0.3178, -0.946, -0.1238, -0.6223, -0.7729, -0.4958, -0.742, 0.4512, -0.5556, -0.8315, 5.124e-08, -0.1951, -0.9808, 4.612e-08, -0.1741, -0.8753, 0.4512, -0.8315, -0.5556, 4.612e-08, -0.742, -0.4958, -0.4512, -0.4958, -0.742, -0.4512, -0.5556, -0.8315, 5.124e-08, -0.06323, -0.3178, -0.946, -0.18, -0.2694, -0.946, -0.4016, -0.601, -0.6911, -0.141, -0.7089, -0.691, -0.1267, -0.637, 0.7604, 0.1267, -0.637, 0.7604, 0.1667, -0.838, 0.5195, -0.1667, -0.838, 0.5195, -0.186, -0.2784, 0.9423, -0.3525, -0.5275, 0.7729, -0.1238, -0.6222, 0.773, -0.06535, -0.3284, 0.9423, -0.1267, -0.637, 0.7604, -0.3608, -0.54, 0.7604, -0.186, -0.2784, 0.9423, -0.06535, -0.3284, 0.9423, -0.1741, -0.8753, -0.4512, -0.4958, -0.742, -0.4512, -0.3525, -0.5275, -0.773, -0.1238, -0.6223, -0.7729, 0.6009, 0.4015, -0.6911, 0.7089, 0.141, -0.6911, 0.6413, 0.1276, -0.7566, 0.5437, 0.3633, -0.7566, -0.5275, -0.3525, -0.773, -0.2694, -0.18, -0.9461, -0.18, -0.2694, -0.946, -0.3525, -0.5275, -0.773, -0.742, -0.4958, 0.4512, -0.8315, -0.5556, 4.612e-08, -0.5556, -0.8315, 5.124e-08, -0.4958, -0.742, 0.4512, -0.8753, -0.1741, -0.4512, -0.742, -0.4958, -0.4512, -0.8315, -0.5556, 4.612e-08, -0.9808, -0.1951, 3.587e-08, -0.18, -0.2694, -0.946, -0.2694, -0.18, -0.9461, -0.6009, -0.4015, -0.6911, -0.4016, -0.601, -0.6911, -0.2783, -0.186, 0.9423, -0.5275, -0.3525, 0.773, -0.3525, -0.5275, 0.7729, -0.186, -0.2784, 0.9423, -0.54, -0.3608, 0.7604, -0.2783, -0.186, 0.9423, -0.186, -0.2784, 0.9423, -0.3608, -0.54, 0.7604, -0.742, -0.4958, -0.4512, -0.5275, -0.3525, -0.773, -0.3525, -0.5275, -0.773, -0.4958, -0.742, -0.4512, -0.5275, -0.3525, 0.773, -0.742, -0.4958, 0.4512, -0.4958, -0.742, 0.4512, -0.3525, -0.5275, 0.7729, -0.8753, -0.1741, 0.4512, -0.9808, -0.1951, 3.587e-08, -0.8315, -0.5556, 4.612e-08, -0.742, -0.4958, 0.4512, -0.6223, -0.1238, -0.773, -0.3178, -0.06318, -0.9461, -0.2694, -0.18, -0.9461, -0.5275, -0.3525, -0.773, -0.8753, 0.1741, -0.4512, -0.8753, -0.1741, -0.4512, -0.9808, -0.1951, 3.587e-08, -0.9808, 0.1951, 0.0, -0.2694, -0.18, -0.9461, -0.3178, -0.06318, -0.9461, -0.7089, -0.141, -0.6911, -0.6009, -0.4015, -0.6911, -0.637, -0.1267, 0.7604, -0.54, -0.3608, 0.7604, -0.7105, -0.4747, 0.5195, -0.838, -0.1667, 0.5195, -0.3285, -0.06533, 0.9423, -0.6222, -0.1238, 0.773, -0.5275, -0.3525, 0.773, -0.2783, -0.186, 0.9423, -0.54, -0.3608, 0.7604, -0.637, -0.1267, 0.7604, -0.3285, -0.06533, 0.9423, -0.2783, -0.186, 0.9423, -0.8753, -0.1741, -0.4512, -0.6223, -0.1238, -0.773, -0.5275, -0.3525, -0.773, -0.742, -0.4958, -0.4512, -0.5275, -0.3525, 0.773, -0.6222, -0.1238, 0.773, -0.8753, -0.1741, 0.4512, -0.742, -0.4958, 0.4512, -0.6223, -0.1238, -0.773, -0.6223, 0.1238, -0.773, -0.3178, 0.0632, -0.946, -0.3178, -0.06318, -0.9461, -0.8753, 0.1741, 0.4511, -0.9808, 0.1951, 0.0, -0.9808, -0.1951, 3.587e-08, -0.8753, -0.1741, 0.4512, -0.742, 0.4958, -0.4512, -0.5275, 0.3525, -0.773, -0.6223, 0.1238, -0.773, -0.8753, 0.1741, -0.4512, -0.3178, -0.06318, -0.9461, -0.3178, 0.0632, -0.946, -0.7089, 0.141, -0.6911, -0.7089, -0.141, -0.6911, -0.3285, 0.06534, 0.9423, -0.6222, 0.1238, 0.773, -0.6222, -0.1238, 0.773, -0.3285, -0.06533, 0.9423, -0.637, -0.1267, 0.7604, -0.637, 0.1267, 0.7604, -0.3285, 0.06534, 0.9423, -0.3285, -0.06533, 0.9423, -0.8753, 0.1741, -0.4512, -0.6223, 0.1238, -0.773, -0.6223, -0.1238, -0.773, -0.8753, -0.1741, -0.4512, -0.6222, -0.1238, 0.773, -0.6222, 0.1238, 0.773, -0.8753, 0.1741, 0.4511, -0.8753, -0.1741, 0.4512, -0.6009, -0.4015, -0.6911, -0.7089, -0.141, -0.6911, -0.6413, -0.1275, -0.7566, -0.5437, -0.3632, -0.7566, -0.742, 0.4958, 0.4512, -0.8315, 0.5556, -2.05e-08, -0.9808, 0.1951, 0.0, -0.8753, 0.1741, 0.4511, -0.8315, 0.5556, -2.05e-08, -0.742, 0.4958, -0.4512, -0.8753, 0.1741, -0.4512, -0.9808, 0.1951, 0.0, -0.3178, 0.0632, -0.946, -0.2695, 0.18, -0.946, -0.6009, 0.4015, -0.6911, -0.7089, 0.141, -0.6911, -0.3525, 0.5275, 0.7729, -0.5275, 0.3525, 0.773, -0.2784, 0.1861, 0.9423, -0.186, 0.2784, 0.9423, -0.637, 0.1267, 0.7604, -0.54, 0.3608, 0.7604, -0.2784, 0.1861, 0.9423, -0.3285, 0.06534, 0.9423, -0.5275, 0.3525, 0.773, -0.742, 0.4958, 0.4512, -0.8753, 0.1741, 0.4511, -0.6222, 0.1238, 0.773, -0.5275, 0.3525, 0.773, -0.6222, 0.1238, 0.773, -0.3285, 0.06534, 0.9423, -0.2784, 0.1861, 0.9423, -0.6223, 0.1238, -0.773, -0.5275, 0.3525, -0.773, -0.2695, 0.18, -0.946, -0.3178, 0.0632, -0.946, -0.2695, 0.18, -0.946, -0.18, 0.2694, -0.9461, -0.4016, 0.6009, -0.6911, -0.6009, 0.4015, -0.6911, -0.5556, 0.8315, -1.537e-08, -0.4958, 0.742, -0.4512, -0.742, 0.4958, -0.4512, -0.8315, 0.5556, -2.05e-08, -0.1238, 0.6222, -0.773, -0.3525, 0.5275, -0.7729, -0.4958, 0.742, -0.4512, -0.1741, 0.8753, -0.4511, -0.54, 0.3608, 0.7604, -0.3608, 0.54, 0.7604, -0.186, 0.2784, 0.9423, -0.2784, 0.1861, 0.9423, -0.3525, 0.5275, -0.7729, -0.5275, 0.3525, -0.773, -0.742, 0.4958, -0.4512, -0.4958, 0.742, -0.4512, -0.3525, 0.5275, 0.7729, -0.4958, 0.742, 0.4512, -0.742, 0.4958, 0.4512, -0.5275, 0.3525, 0.773, -0.3525, 0.5275, -0.7729, -0.18, 0.2694, -0.9461, -0.2695, 0.18, -0.946, -0.5275, 0.3525, -0.773, -0.742, 0.4958, 0.4512, -0.4958, 0.742, 0.4512, -0.5556, 0.8315, -1.537e-08, -0.8315, 0.5556, -2.05e-08, -0.1951, 0.9808, -5.124e-09, -0.1741, 0.8753, -0.4511, -0.4958, 0.742, -0.4512, -0.5556, 0.8315, -1.537e-08, -0.0653, 0.3283, 0.9423, -0.1238, 0.6223, 0.7729, -0.3525, 0.5275, 0.7729, -0.186, 0.2784, 0.9423, -0.1267, 0.637, 0.7604, -0.0653, 0.3283, 0.9423, -0.186, 0.2784, 0.9423, -0.3608, 0.54, 0.7604, -0.1741, 0.8753, -0.4511, -0.1951, 0.9808, -5.124e-09, 0.1951, 0.9808, 4.099e-08, 0.1741, 0.8753, -0.4512, -0.1238, 0.6223, 0.7729, -0.1741, 0.8753, 0.4511, -0.4958, 0.742, 0.4512, -0.3525, 0.5275, 0.7729, -0.1238, 0.6222, -0.773, -0.06321, 0.3179, -0.946, -0.18, 0.2694, -0.9461, -0.3525, 0.5275, -0.7729, -0.4958, 0.742, 0.4512, -0.1741, 0.8753, 0.4511, -0.1951, 0.9808, -5.124e-09, -0.5556, 0.8315, -1.537e-08, -0.18, 0.2694, -0.9461, -0.06321, 0.3179, -0.946, -0.141, 0.7089, -0.691, -0.4016, 0.6009, -0.6911, -0.7105, -0.4747, 0.5195, -0.4747, -0.7105, 0.5194, -0.2074, -0.3103, 0.9277, -0.3103, -0.2074, 0.9277, -0.4747, 0.7105, 0.5194, -0.7105, 0.4747, 0.5195, -0.3104, 0.2074, 0.9277, -0.2074, 0.3104, 0.9277, 0.838, -0.1667, 0.5195, 0.838, 0.1667, 0.5195, 0.3661, 0.07281, 0.9277, 0.3661, -0.07284, 0.9277, -0.838, -0.1667, 0.5195, -0.7105, -0.4747, 0.5195, -0.3103, -0.2074, 0.9277, -0.3661, -0.0728, 0.9277, -0.1667, 0.8381, 0.5195, -0.4747, 0.7105, 0.5194, -0.2074, 0.3104, 0.9277, -0.0728, 0.3661, 0.9277, 0.4747, 0.7105, 0.5194, 0.1667, 0.838, 0.5195, 0.0728, 0.3661, 0.9277, 0.2074, 0.3103, 0.9277, -0.1667, -0.838, 0.5195, 0.1667, -0.838, 0.5195, 0.0728, -0.3661, 0.9277, -0.07282, -0.3661, 0.9277, -0.1667, 0.8381, 0.5195, -0.0728, 0.3661, 0.9277, 0.0728, 0.3661, 0.9277, 0.1667, 0.838, 0.5195, 0.7105, -0.4747, 0.5195, 0.838, -0.1667, 0.5195, 0.3661, -0.07284, 0.9277, 0.3103, -0.2074, 0.9277, -0.838, 0.1667, 0.5195, -0.838, -0.1667, 0.5195, -0.3661, -0.0728, 0.9277, -0.3661, 0.07281, 0.9277, 0.7105, 0.4747, 0.5195, 0.4747, 0.7105, 0.5194, 0.2074, 0.3103, 0.9277, 0.3103, 0.2074, 0.9277, -0.4747, -0.7105, 0.5194, -0.1667, -0.838, 0.5195, -0.07282, -0.3661, 0.9277, -0.2074, -0.3103, 0.9277, 0.4747, -0.7105, 0.5194, 0.7105, -0.4747, 0.5195, 0.3103, -0.2074, 0.9277, 0.2074, -0.3104, 0.9277, -0.7105, 0.4747, 0.5195, -0.838, 0.1667, 0.5195, -0.3661, 0.07281, 0.9277, -0.3104, 0.2074, 0.9277, 0.838, 0.1667, 0.5195, 0.7105, 0.4747, 0.5195, 0.3103, 0.2074, 0.9277, 0.3661, 0.07281, 0.9277, -0.1276, 0.6412, -0.7567, -0.1275, -0.6413, -0.7566, -0.3632, -0.5436, -0.7566, -0.3633, 0.5436, -0.7566, -0.3633, 0.5436, -0.7566, -0.3632, -0.5436, -0.7566, -0.5437, -0.3632, -0.7566, -0.5437, 0.3633, -0.7566, 0.1667, -0.838, 0.5195, 0.4747, -0.7105, 0.5194, 0.2074, -0.3104, 0.9277, 0.0728, -0.3661, 0.9277, 0.1275, 0.6413, -0.7566, 0.3633, 0.5436, -0.7567, 0.3633, -0.5436, -0.7567, 0.1275, -0.6413, -0.7566, 0.3633, 0.5436, -0.7567, 0.5437, 0.3633, -0.7566, 0.5437, -0.3633, -0.7566, 0.3633, -0.5436, -0.7567, 0.5437, 0.3633, -0.7566, 0.6413, 0.1276, -0.7566, 0.6413, -0.1275, -0.7566, 0.5437, -0.3633, -0.7566, -0.5437, -0.3632, -0.7566, -0.6413, -0.1275, -0.7566, -0.6413, 0.1275, -0.7566, -0.5437, 0.3633, -0.7566, 0.1275, -0.6413, -0.7566, -0.1275, -0.6413, -0.7566, -0.1276, 0.6412, -0.7567, 0.1275, 0.6413, -0.7566, 0.0728, 0.3661, 0.9277, -0.0728, 0.3661, 0.9277, -0.07282, -0.3661, 0.9277, 0.0728, -0.3661, 0.9277, -0.0728, 0.3661, 0.9277, -0.2074, 0.3104, 0.9277, -0.2074, -0.3103, 0.9277, -0.07282, -0.3661, 0.9277, 0.2074, 0.3103, 0.9277, 0.2074, -0.3104, 0.9277, 0.3103, -0.2074, 0.9277, 0.3103, 0.2074, 0.9277, 0.0728, 0.3661, 0.9277, 0.0728, -0.3661, 0.9277, 0.2074, -0.3104, 0.9277, 0.2074, 0.3103, 0.9277, -0.3661, 0.07281, 0.9277, -0.3661, -0.0728, 0.9277, -0.3103, -0.2074, 0.9277, -0.3104, 0.2074, 0.9277, -0.3104, 0.2074, 0.9277, -0.3103, -0.2074, 0.9277, -0.2074, -0.3103, 0.9277, -0.2074, 0.3104, 0.9277, 0.4958, 0.742, -0.4512, 0.3525, 0.5275, -0.773, 0.1238, 0.6223, -0.7729, 0.1741, 0.8753, -0.4512, 0.3103, 0.2074, 0.9277, 0.3103, -0.2074, 0.9277, 0.3661, -0.07284, 0.9277, 0.3661, 0.07281, 0.9277])] * 3)])

# ---- objects
ob_sphere = bpy.data.objects.new('Sphere', me_sphere)

# ---- transforms, parenting, visibility, modifiers, constraints
ob_sphere.location = (0.0, 0.0, 0.0)

# ---- collection membership
col_collection.objects.link(ob_sphere)

# ---- scene / render settings (as saved in the file)
scene.frame_start = 1; scene.frame_end = 250; scene.frame_set(1)
scene.render.engine = 'BLENDER_EEVEE_NEXT'
bpy.context.view_layer.update()

# ---- added for rendering (the .blend has no active camera and no usable light): camera, sun
cam_auto = bpy.data.cameras.new('AutoCamera')
cam_auto.lens = 50.0
cam_auto.sensor_width = 36.0
cam_auto.clip_end = 1000.0
ob_auto_camera = bpy.data.objects.new('AutoCamera', cam_auto)
scene.collection.objects.link(ob_auto_camera)
ob_auto_camera.location = (1.60929, -1.93128, 1.28709)
ob_auto_camera.rotation_euler = (1.09748, -7.21219e-08, 0.694738)
scene.camera = ob_auto_camera
light_auto_sun = bpy.data.lights.new('AutoSun', 'SUN')
light_auto_sun.energy = 3.0
light_auto_sun.angle = 0.0523599
ob_auto_sun = bpy.data.objects.new('AutoSun', light_auto_sun)
scene.collection.objects.link(ob_auto_sun)
ob_auto_sun.rotation_euler = (0.872665, 0.174533, 0.523599)
bpy.context.view_layer.update()
